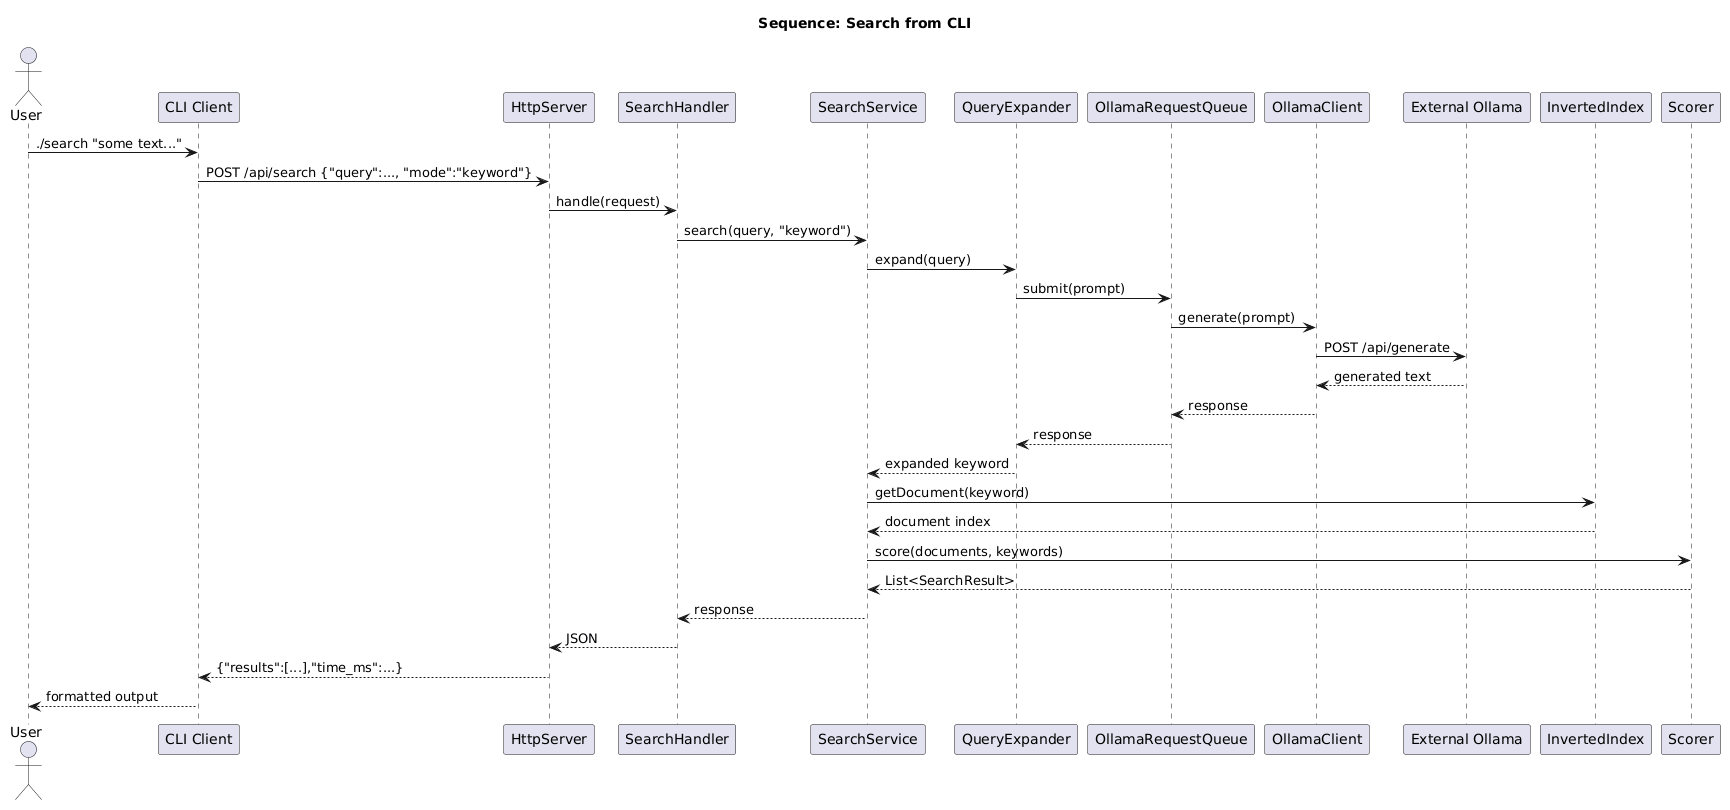

The diagram above was rendered by PlantUML. Its source (embedded in the PNG):
@startuml
title Sequence: Search from CLI

actor User
participant "CLI Client" as CLI
participant "HttpServer" as S
participant "SearchHandler" as H
participant "SearchService" as SS
participant "QueryExpander" as QE
participant "OllamaRequestQueue" as Q
participant "OllamaClient" as OC
participant "External Ollama" as O
participant "InvertedIndex" as II
participant "Scorer" as SC

User -> CLI : ./search "some text..."
CLI -> S : POST /api/search {"query":..., "mode":"keyword"}
S -> H : handle(request)
H -> SS : search(query, "keyword")
SS -> QE : expand(query)
QE -> Q : submit(prompt)
Q -> OC : generate(prompt)
OC -> O : POST /api/generate
O --> OC : generated text
OC --> Q : response
Q --> QE : response
QE --> SS : expanded keyword
SS -> II : getDocument(keyword)
II --> SS : document index
SS -> SC : score(documents, keywords)
SC --> SS : List<SearchResult>
SS --> H : response
H --> S : JSON
S --> CLI : {"results":[...],"time_ms":...}
CLI --> User : formatted output
@enduml